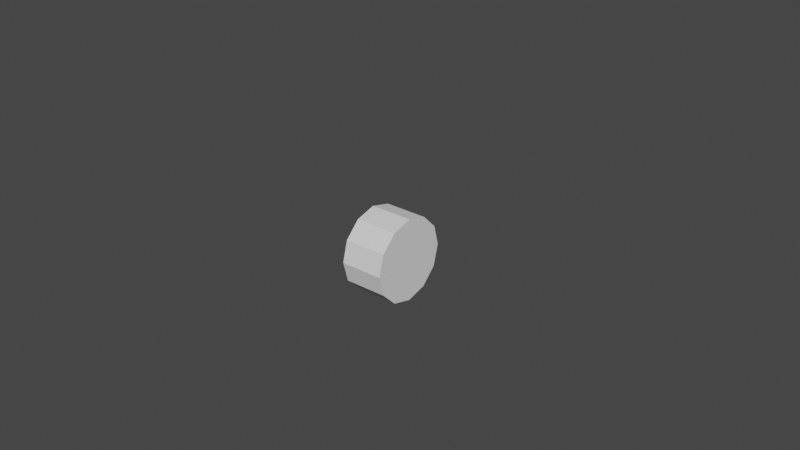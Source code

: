 # Source: car.blend  (saved by Blender 3.4.6; exported with 4.5.12 LTS)
import bpy
from mathutils import Matrix  # noqa: F401  (used for matrix-valued properties, if any)

bpy.ops.wm.read_factory_settings(use_empty=True)
scene = bpy.context.scene
scene.name = 'Scene'

# ---- collections
col_car = bpy.data.collections.new('car'); scene.collection.children.link(col_car)
col_wheel = bpy.data.collections.new('wheel'); scene.collection.children.link(col_wheel)

# ---- world
world_world = bpy.data.worlds.new('World'); scene.world = world_world
world_world.use_nodes = True; world_world.node_tree.nodes.clear()
_N = world_world.node_tree.nodes; _L = world_world.node_tree.links
n0 = _N.new('ShaderNodeOutputWorld'); n0.name = 'World Output'; n0.location = (300, 300)
n1 = _N.new('ShaderNodeBackground'); n1.name = 'Background'; n1.location = (10, 300)
n1.inputs[0].default_value = (0.05088, 0.05088, 0.05088, 1.0)
_L.new(n1.outputs[0], n0.inputs[0])
n0.is_active_output = True
world_world.color = (0.05088, 0.05088, 0.05088)
world_world.use_sun_shadow = False
world_world.sun_shadow_jitter_overblur = 0.0

# ---- meshes
me_cube_001 = bpy.data.meshes.new('Cube.001')
me_cube_001.from_pydata([(-1.018, -0.3636, 0.2271), (-1.018, -0.3636, 0.3184), (-0.857, -0.3636, 0.2271), (-0.857, -0.3636, 0.3184), (-1.018, -0.4047, 0.2271), (-1.018, -0.4047, 0.3184), (-0.857, -0.4047, 0.2271), (-0.857, -0.4047, 0.3184), (-0.828, -0.3744, 0.2573), (-0.828, -0.3744, 0.2139), (-0.828, -0.3939, 0.2139), (-0.828, -0.3939, 0.2573), (0.85, -1.64, 0.08304), (-0.85, -1.64, 0.08304), (0.85, 1.856, 0.1602), (-0.85, 1.856, 0.1602), (-0.85, -0.6149, -0.3789), (-0.85, -0.6149, 0.2153), (0.85, -0.6149, -0.3789), (0.85, -0.6149, 0.2153), (-0.85, 1.237, 0.2153), (0.85, 1.237, -0.3789), (-0.85, 1.237, -0.3789), (0.85, 1.237, 0.2153), (0.5375, 0.8849, 0.7895), (0.5375, 0.01627, 0.7895), (-0.5375, 0.01627, 0.7895), (-0.5375, 0.8849, 0.7895), (0.85, -1.677, -0.2455), (-0.85, -1.677, -0.2455), (-0.85, 1.856, -0.2455), (0.85, 1.856, -0.2455), (0.85, -0.6149, -0.2455), (-0.85, -0.6149, -0.2455), (0.85, 1.237, -0.2455), (-0.85, 1.237, -0.2455), (-0.85, -1.466, -0.3789), (0.85, -1.367, 0.1794), (-0.85, -1.367, 0.1794), (0.85, -1.466, -0.3789), (-0.85, -1.466, -0.2455), (0.85, -1.466, -0.2455), (-0.9234, -1.75, -0.4523), (0.9234, -1.75, -0.4523), (-0.9234, -1.75, -0.2455), (-0.9234, -1.466, -0.4523), (0.9234, -1.75, -0.2455), (0.9234, -1.466, -0.2455), (0.9234, -1.466, -0.4523), (-0.9234, -1.466, -0.2455), (-0.85, 1.665, 0.2153), (0.85, 1.665, -0.3789), (-0.85, 1.665, -0.3789), (0.85, 1.665, 0.2153), (0.85, 1.665, -0.2455), (-0.85, 1.665, -0.2455), (-0.9195, 1.926, -0.2455), (-0.9195, 1.926, -0.4484), (0.9195, 1.926, -0.4484), (0.9195, 1.926, -0.2455), (0.9195, 1.665, -0.4484), (-0.9195, 1.665, -0.2455), (-0.9195, 1.665, -0.4484), (0.9195, 1.665, -0.2455), (1.018, -0.4047, 0.2271), (1.018, -0.4047, 0.3184), (0.857, -0.4047, 0.2271), (0.857, -0.4047, 0.3184), (1.018, -0.3636, 0.2271), (1.018, -0.3636, 0.3184), (0.857, -0.3636, 0.2271), (0.857, -0.3636, 0.3184), (0.828, -0.3939, 0.2573), (0.828, -0.3939, 0.2139), (0.828, -0.3744, 0.2139), (0.828, -0.3744, 0.2573)], [], [(0, 1, 3, 2), (3, 7, 11, 8), (6, 7, 5, 4), (4, 5, 1, 0), (2, 6, 4, 0), (7, 3, 1, 5), (9, 8, 11, 10), (2, 3, 8, 9), (7, 6, 10, 11), (6, 2, 9, 10), (28, 12, 13, 29), (55, 50, 15, 30), (30, 15, 14, 31), (41, 37, 12, 28), (54, 51, 60, 63), (38, 13, 12, 37), (19, 23, 24, 25), (36, 16, 18, 39), (34, 23, 19, 32), (40, 38, 17, 33), (54, 53, 23, 34), (50, 20, 23, 53), (16, 22, 21, 18), (33, 17, 20, 35), (27, 26, 25, 24), (20, 17, 26, 27), (17, 19, 25, 26), (23, 20, 27, 24), (16, 33, 35, 22), (51, 54, 34, 21), (36, 40, 33, 16), (21, 34, 32, 18), (40, 36, 45, 49), (31, 54, 63, 59), (52, 55, 61, 62), (36, 39, 48, 45), (18, 32, 41, 39), (29, 40, 49, 44), (29, 13, 38, 40), (39, 41, 47, 48), (17, 38, 37, 19), (32, 19, 37, 41), (48, 47, 46, 43), (43, 46, 44, 42), (42, 44, 49, 45), (42, 45, 48, 43), (41, 28, 46, 47), (28, 29, 44, 46), (22, 35, 55, 52), (30, 31, 59, 56), (15, 50, 53, 14), (31, 14, 53, 54), (22, 52, 51, 21), (35, 20, 50, 55), (62, 57, 58, 60), (57, 56, 59, 58), (62, 61, 56, 57), (58, 59, 63, 60), (55, 30, 56, 61), (51, 52, 62, 60), (64, 65, 67, 66), (67, 71, 75, 72), (70, 71, 69, 68), (68, 69, 65, 64), (66, 70, 68, 64), (71, 67, 65, 69), (73, 72, 75, 74), (66, 67, 72, 73), (71, 70, 74, 75), (70, 66, 73, 74)])
_uv = me_cube_001.uv_layers.new(name='UVMap')
_uv.uv.foreach_set('vector', [0.375, 0.0, 0.625, 0.0, 0.625, 0.25, 0.375, 0.25, 0.875, 0.5, 0.625, 0.5, 0.625, 0.5, 0.875, 0.5, 0.375, 0.5, 0.625, 0.5, 0.625, 0.75, 0.375, 0.75, 0.375, 0.75, 0.625, 0.75, 0.625, 1.0, 0.375, 1.0, 0.125, 0.5, 0.375, 0.5, 0.375, 0.75, 0.125, 0.75, 0.625, 0.5, 0.875, 0.5, 0.875, 0.75, 0.625, 0.75, 0.375, 0.25, 0.625, 0.25, 0.625, 0.5, 0.375, 0.5, 0.375, 0.25, 0.625, 0.25, 0.625, 0.25, 0.375, 0.25, 0.625, 0.5, 0.375, 0.5, 0.375, 0.5, 0.625, 0.5, 0.375, 0.5, 0.125, 0.5, 0.125, 0.5, 0.375, 0.5, 0.441, 0.0, 0.625, 0.0, 0.625, 0.25, 0.441, 0.25, 0.441, 0.4874, 0.625, 0.4874, 0.625, 0.5, 0.441, 0.5, 0.441, 0.5, 0.625, 0.5, 0.625, 0.75, 0.441, 0.75, 0.441, 0.9835, 0.625, 0.9835, 0.625, 1.0, 0.441, 1.0, 0.441, 0.7626, 0.375, 0.7626, 0.375, 0.7626, 0.441, 0.7626, 0.8585, 0.5, 0.875, 0.5, 0.875, 0.75, 0.8585, 0.75, 0.625, 0.9167, 0.625, 0.7907, 0.625, 0.7907, 0.625, 0.9167, 0.1415, 0.5, 0.2083, 0.5, 0.2083, 0.75, 0.1415, 0.75, 0.441, 0.7907, 0.625, 0.7907, 0.625, 0.9167, 0.441, 0.9167, 0.441, 0.2665, 0.625, 0.2665, 0.625, 0.3333, 0.441, 0.3333, 0.441, 0.7626, 0.625, 0.7626, 0.625, 0.7907, 0.441, 0.7907, 0.6376, 0.5, 0.6657, 0.5, 0.6657, 0.75, 0.6376, 0.75, 0.2083, 0.5, 0.3343, 0.5, 0.3343, 0.75, 0.2083, 0.75, 0.441, 0.3333, 0.625, 0.3333, 0.625, 0.4593, 0.441, 0.4593, 0.6657, 0.5, 0.7917, 0.5, 0.7917, 0.75, 0.6657, 0.75, 0.625, 0.4593, 0.625, 0.3333, 0.625, 0.3333, 0.625, 0.4593, 0.7917, 0.5, 0.7917, 0.75, 0.7917, 0.75, 0.7917, 0.5, 0.6657, 0.75, 0.6657, 0.5, 0.6657, 0.5, 0.6657, 0.75, 0.375, 0.3333, 0.441, 0.3333, 0.441, 0.4593, 0.375, 0.4593, 0.375, 0.7626, 0.441, 0.7626, 0.441, 0.7907, 0.375, 0.7907, 0.375, 0.2665, 0.441, 0.2665, 0.441, 0.3333, 0.375, 0.3333, 0.375, 0.7907, 0.441, 0.7907, 0.441, 0.9167, 0.375, 0.9167, 0.441, 0.2665, 0.375, 0.2665, 0.375, 0.2665, 0.441, 0.2665, 0.441, 0.75, 0.441, 0.7626, 0.441, 0.7626, 0.441, 0.75, 0.375, 0.4874, 0.441, 0.4874, 0.441, 0.4874, 0.375, 0.4874, 0.1415, 0.5, 0.1415, 0.75, 0.1415, 0.75, 0.1415, 0.5, 0.375, 0.9167, 0.441, 0.9167, 0.441, 0.9835, 0.375, 0.9835, 0.441, 0.25, 0.441, 0.2665, 0.441, 0.2665, 0.441, 0.25, 0.441, 0.25, 0.625, 0.25, 0.625, 0.2665, 0.441, 0.2665, 0.375, 0.9835, 0.441, 0.9835, 0.441, 0.9835, 0.375, 0.9835, 0.7917, 0.5, 0.8585, 0.5, 0.8585, 0.75, 0.7917, 0.75, 0.441, 0.9167, 0.625, 0.9167, 0.625, 0.9835, 0.441, 0.9835, 0.375, 0.9835, 0.441, 0.9835, 0.441, 1.0, 0.375, 1.0, 0.375, 0.0, 0.441, 0.0, 0.441, 0.25, 0.375, 0.25, 0.375, 0.25, 0.441, 0.25, 0.441, 0.2665, 0.375, 0.2665, 0.125, 0.5, 0.1415, 0.5, 0.1415, 0.75, 0.125, 0.75, 0.441, 0.9835, 0.441, 1.0, 0.441, 1.0, 0.441, 0.9835, 0.441, 0.0, 0.441, 0.25, 0.441, 0.25, 0.441, 0.0, 0.375, 0.4593, 0.441, 0.4593, 0.441, 0.4874, 0.375, 0.4874, 0.441, 0.5, 0.441, 0.75, 0.441, 0.75, 0.441, 0.5, 0.625, 0.5, 0.6376, 0.5, 0.6376, 0.75, 0.625, 0.75, 0.441, 0.75, 0.625, 0.75, 0.625, 0.7626, 0.441, 0.7626, 0.3343, 0.5, 0.3624, 0.5, 0.3624, 0.75, 0.3343, 0.75, 0.441, 0.4593, 0.625, 0.4593, 0.625, 0.4874, 0.441, 0.4874, 0.3624, 0.5, 0.375, 0.5, 0.375, 0.75, 0.3624, 0.75, 0.375, 0.5, 0.441, 0.5, 0.441, 0.75, 0.375, 0.75, 0.375, 0.4874, 0.441, 0.4874, 0.441, 0.5, 0.375, 0.5, 0.375, 0.75, 0.441, 0.75, 0.441, 0.7626, 0.375, 0.7626, 0.441, 0.4874, 0.441, 0.5, 0.441, 0.5, 0.441, 0.4874, 0.3624, 0.75, 0.3624, 0.5, 0.3624, 0.5, 0.3624, 0.75, 0.375, 0.0, 0.625, 0.0, 0.625, 0.25, 0.375, 0.25, 0.875, 0.5, 0.625, 0.5, 0.625, 0.5, 0.875, 0.5, 0.375, 0.5, 0.625, 0.5, 0.625, 0.75, 0.375, 0.75, 0.375, 0.75, 0.625, 0.75, 0.625, 1.0, 0.375, 1.0, 0.125, 0.5, 0.375, 0.5, 0.375, 0.75, 0.125, 0.75, 0.625, 0.5, 0.875, 0.5, 0.875, 0.75, 0.625, 0.75, 0.375, 0.25, 0.625, 0.25, 0.625, 0.5, 0.375, 0.5, 0.375, 0.25, 0.625, 0.25, 0.625, 0.25, 0.375, 0.25, 0.625, 0.5, 0.375, 0.5, 0.375, 0.5, 0.625, 0.5, 0.375, 0.5, 0.125, 0.5, 0.125, 0.5, 0.375, 0.5])
me_cube_001.update()
me_cube_005 = bpy.data.meshes.new('Cube.005')
me_cube_005.from_pydata([(-0.846, 1.076, -0.2775), (-0.5315, 0.413, 0.3382), (0.846, 1.076, -0.2775), (0.5315, 0.413, 0.3382), (-0.846, -0.8311, -0.2775), (-0.5315, -0.456, 0.3382), (0.846, -0.8311, -0.2775), (0.5315, -0.456, 0.3382)], [], [(0, 1, 3, 2), (2, 3, 7, 6), (6, 7, 5, 4), (4, 5, 1, 0), (2, 6, 4, 0), (7, 3, 1, 5)])
_uv = me_cube_005.uv_layers.new(name='UVMap')
_uv.uv.foreach_set('vector', [0.375, 0.0, 0.625, 0.0, 0.625, 0.25, 0.375, 0.25, 0.375, 0.25, 0.625, 0.25, 0.625, 0.5, 0.375, 0.5, 0.375, 0.5, 0.625, 0.5, 0.625, 0.75, 0.375, 0.75, 0.375, 0.75, 0.625, 0.75, 0.625, 1.0, 0.375, 1.0, 0.125, 0.5, 0.375, 0.5, 0.375, 0.75, 0.125, 0.75, 0.625, 0.5, 0.875, 0.5, 0.875, 0.75, 0.625, 0.75])
me_cube_005.update()
me_cylinder_010 = bpy.data.meshes.new('Cylinder.010')
me_cylinder_010.from_pydata([(-0.1503, 0.2911, -2.933e-08), (0.1503, 0.2911, 1.463e-08), (0.1503, 0.2521, -0.1455), (0.1503, 0.1455, -0.2521), (-0.1503, -1.242e-08, -0.2911), (0.1503, -1.242e-08, -0.2911), (-0.1503, -0.1455, -0.2521), (0.1503, -0.1455, -0.2521), (-0.1503, -0.2521, -0.1455), (0.1503, -0.2521, -0.1455), (-0.1503, -0.2911, -2.933e-08), (0.1503, -0.2911, 1.463e-08), (-0.1503, -0.2521, 0.1455), (0.1503, -0.2521, 0.1455), (-0.1503, -0.1455, 0.2521), (0.1503, -0.1455, 0.2521), (-0.1503, -1.242e-08, 0.2911), (0.1503, -1.242e-08, 0.2911), (-0.1503, 0.1455, 0.2521), (0.1503, 0.1455, 0.2521), (-0.1503, 0.2521, 0.1455), (0.1503, 0.2521, 0.1455), (0.1503, 1.264e-07, 2.559e-08), (-0.1503, 0.1455, -0.2521), (-0.1503, 0.2521, -0.1455), (-0.1503, -1.395e-07, 2.559e-08)], [], [(0, 1, 2, 24), (24, 2, 3, 23), (23, 3, 5, 4), (4, 5, 7, 6), (6, 7, 9, 8), (8, 9, 11, 10), (10, 11, 13, 12), (12, 13, 15, 14), (14, 15, 17, 16), (16, 17, 19, 18), (3, 2, 22), (18, 19, 21, 20), (20, 21, 1, 0), (19, 17, 22), (17, 15, 22), (15, 13, 22), (13, 11, 22), (11, 9, 22), (9, 7, 22), (7, 5, 22), (1, 21, 22), (2, 1, 22), (5, 3, 22), (21, 19, 22), (6, 8, 25), (14, 16, 25), (16, 18, 25), (18, 20, 25), (20, 0, 25), (0, 24, 25), (24, 23, 25), (23, 4, 25), (10, 12, 25), (8, 10, 25), (4, 6, 25), (12, 14, 25)])
_uv = me_cylinder_010.uv_layers.new(name='UVMap')
_uv.uv.foreach_set('vector', [1.0, 0.5, 1.0, 1.0, 0.9167, 1.0, 0.9167, 0.5, 0.9167, 0.5, 0.9167, 1.0, 0.8333, 1.0, 0.8333, 0.5, 0.8333, 0.5, 0.8333, 1.0, 0.75, 1.0, 0.75, 0.5, 0.75, 0.5, 0.75, 1.0, 0.6667, 1.0, 0.6667, 0.5, 0.6667, 0.5, 0.6667, 1.0, 0.5833, 1.0, 0.5833, 0.5, 0.5833, 0.5, 0.5833, 1.0, 0.5, 1.0, 0.5, 0.5, 0.5, 0.5, 0.5, 1.0, 0.4167, 1.0, 0.4167, 0.5, 0.4167, 0.5, 0.4167, 1.0, 0.3333, 1.0, 0.3333, 0.5, 0.3333, 0.5, 0.3333, 1.0, 0.25, 1.0, 0.25, 0.5, 0.25, 0.5, 0.25, 1.0, 0.1667, 1.0, 0.1667, 0.5, 0.8333, 1.0, 0.9167, 1.0, 0.8333, 1.0, 0.1667, 0.5, 0.1667, 1.0, 0.08333, 1.0, 0.08333, 0.5, 0.08333, 0.5, 0.08333, 1.0, 7.451e-08, 1.0, 7.451e-08, 0.5, 0.1667, 1.0, 0.25, 1.0, 0.1667, 1.0, 0.25, 1.0, 0.3333, 1.0, 0.25, 1.0, 0.3333, 1.0, 0.4167, 1.0, 0.3333, 1.0, 0.4167, 1.0, 0.5, 1.0, 0.4167, 1.0, 0.5, 1.0, 0.5833, 1.0, 0.5, 1.0, 0.5833, 1.0, 0.6667, 1.0, 0.5833, 1.0, 0.6667, 1.0, 0.75, 1.0, 0.6667, 1.0, 7.451e-08, 1.0, 0.08333, 1.0, 7.451e-08, 1.0, 0.9167, 1.0, 1.0, 1.0, 0.9167, 1.0, 0.75, 1.0, 0.8333, 1.0, 0.75, 1.0, 0.08333, 1.0, 0.1667, 1.0, 0.08333, 1.0, 0.8333, 1.0, 0.9167, 1.0, 0.8333, 1.0, 0.1667, 1.0, 0.25, 1.0, 0.1667, 1.0, 0.25, 1.0, 0.3333, 1.0, 0.25, 1.0, 0.3333, 1.0, 0.4167, 1.0, 0.3333, 1.0, 0.4167, 1.0, 0.5, 1.0, 0.4167, 1.0, 0.5, 1.0, 0.5833, 1.0, 0.5, 1.0, 0.5833, 1.0, 0.6667, 1.0, 0.5833, 1.0, 0.6667, 1.0, 0.75, 1.0, 0.6667, 1.0, 7.451e-08, 1.0, 0.08333, 1.0, 7.451e-08, 1.0, 0.9167, 1.0, 1.0, 1.0, 0.9167, 1.0, 0.75, 1.0, 0.8333, 1.0, 0.75, 1.0, 0.08333, 1.0, 0.1667, 1.0, 0.08333, 1.0])
_ca = me_cylinder_010.color_attributes.new('Col', 'BYTE_COLOR', 'CORNER')
_ca.data.foreach_set('color', [1.0, 1.0, 1.0, 1.0, 1.0, 1.0, 1.0, 1.0, 1.0, 1.0, 1.0, 1.0, 1.0, 1.0, 1.0, 1.0, 1.0, 1.0, 1.0, 1.0, 1.0, 1.0, 1.0, 1.0, 1.0, 1.0, 1.0, 1.0, 1.0, 1.0, 1.0, 1.0, 1.0, 1.0, 1.0, 1.0, 1.0, 1.0, 1.0, 1.0, 1.0, 1.0, 1.0, 1.0, 1.0, 1.0, 1.0, 1.0, 1.0, 1.0, 1.0, 1.0, 1.0, 1.0, 1.0, 1.0, 1.0, 1.0, 1.0, 1.0, 1.0, 1.0, 1.0, 1.0, 1.0, 1.0, 1.0, 1.0, 1.0, 1.0, 1.0, 1.0, 1.0, 1.0, 1.0, 1.0, 1.0, 1.0, 1.0, 1.0, 1.0, 1.0, 1.0, 1.0, 1.0, 1.0, 1.0, 1.0, 1.0, 1.0, 1.0, 1.0, 1.0, 1.0, 1.0, 1.0, 1.0, 1.0, 1.0, 1.0, 1.0, 1.0, 1.0, 1.0, 1.0, 1.0, 1.0, 1.0, 1.0, 1.0, 1.0, 1.0, 1.0, 1.0, 1.0, 1.0, 1.0, 1.0, 1.0, 1.0, 1.0, 1.0, 1.0, 1.0, 1.0, 1.0, 1.0, 1.0, 1.0, 1.0, 1.0, 1.0, 1.0, 1.0, 1.0, 1.0, 1.0, 1.0, 1.0, 1.0, 1.0, 1.0, 1.0, 1.0, 1.0, 1.0, 1.0, 1.0, 1.0, 1.0, 1.0, 1.0, 1.0, 1.0, 1.0, 1.0, 1.0, 1.0, 1.0, 1.0, 0.7835, 0.6939, 0.7157, 1.0, 0.7835, 0.6939, 0.7157, 1.0, 0.7835, 0.6939, 0.7157, 1.0, 1.0, 1.0, 1.0, 1.0, 1.0, 1.0, 1.0, 1.0, 1.0, 1.0, 1.0, 1.0, 1.0, 1.0, 1.0, 1.0, 1.0, 1.0, 1.0, 1.0, 1.0, 1.0, 1.0, 1.0, 1.0, 1.0, 1.0, 1.0, 1.0, 1.0, 1.0, 1.0, 0.7835, 0.6939, 0.7157, 1.0, 0.7835, 0.6939, 0.7157, 1.0, 0.7835, 0.6939, 0.7157, 1.0, 0.3864, 0.05951, 0.05127, 1.0, 0.3864, 0.05951, 0.05127, 1.0, 0.3864, 0.05951, 0.05127, 1.0, 0.7835, 0.6939, 0.7157, 1.0, 0.7835, 0.6939, 0.7157, 1.0, 0.7835, 0.6939, 0.7157, 1.0, 0.3864, 0.05951, 0.05127, 1.0, 0.3864, 0.05951, 0.05127, 1.0, 0.3864, 0.05951, 0.05127, 1.0, 0.7835, 0.6939, 0.7157, 1.0, 0.7835, 0.6939, 0.7157, 1.0, 0.7835, 0.6939, 0.7157, 1.0, 0.3864, 0.05951, 0.05127, 1.0, 0.3864, 0.05951, 0.05127, 1.0, 0.3864, 0.05951, 0.05127, 1.0, 0.7835, 0.6939, 0.7157, 1.0, 0.7835, 0.6939, 0.7157, 1.0, 0.7835, 0.6939, 0.7157, 1.0, 0.7835, 0.6939, 0.7157, 1.0, 0.7835, 0.6939, 0.7157, 1.0, 0.7835, 0.6939, 0.7157, 1.0, 0.3864, 0.05951, 0.05127, 1.0, 0.3864, 0.05951, 0.05127, 1.0, 0.3864, 0.05951, 0.05127, 1.0, 0.3864, 0.05951, 0.05127, 1.0, 0.3864, 0.05951, 0.05127, 1.0, 0.3864, 0.05951, 0.05127, 1.0, 0.3864, 0.05951, 0.05127, 1.0, 0.3864, 0.05951, 0.05127, 1.0, 0.3864, 0.05951, 0.05127, 1.0, 0.7835, 0.6939, 0.7157, 1.0, 0.7835, 0.6939, 0.7157, 1.0, 0.7835, 0.6939, 0.7157, 1.0, 0.7835, 0.6939, 0.7157, 1.0, 0.7835, 0.6939, 0.7157, 1.0, 0.7835, 0.6939, 0.7157, 1.0, 0.3864, 0.05951, 0.05127, 1.0, 0.3864, 0.05951, 0.05127, 1.0, 0.3864, 0.05951, 0.05127, 1.0, 0.7835, 0.6939, 0.7157, 1.0, 0.7835, 0.6939, 0.7157, 1.0, 0.7835, 0.6939, 0.7157, 1.0, 0.3864, 0.05951, 0.05127, 1.0, 0.3864, 0.05951, 0.05127, 1.0, 0.3864, 0.05951, 0.05127, 1.0, 0.7835, 0.6939, 0.7157, 1.0, 0.7835, 0.6939, 0.7157, 1.0, 0.7835, 0.6939, 0.7157, 1.0, 0.3864, 0.05951, 0.05127, 1.0, 0.3864, 0.05951, 0.05127, 1.0, 0.3864, 0.05951, 0.05127, 1.0, 0.7835, 0.6939, 0.7157, 1.0, 0.7835, 0.6939, 0.7157, 1.0, 0.7835, 0.6939, 0.7157, 1.0, 0.7835, 0.6939, 0.7157, 1.0, 0.7835, 0.6939, 0.7157, 1.0, 0.7835, 0.6939, 0.7157, 1.0, 0.3864, 0.05951, 0.05127, 1.0, 0.3864, 0.05951, 0.05127, 1.0, 0.3864, 0.05951, 0.05127, 1.0, 0.3864, 0.05951, 0.05127, 1.0, 0.3864, 0.05951, 0.05127, 1.0, 0.3864, 0.05951, 0.05127, 1.0, 0.3864, 0.05951, 0.05127, 1.0, 0.3864, 0.05951, 0.05127, 1.0, 0.3864, 0.05951, 0.05127, 1.0])
me_cylinder_010.use_paint_bone_selection = False
me_cylinder_010.use_paint_mask = True
me_cylinder_010.update()

# ---- objects
ob_car = bpy.data.objects.new('car', me_cube_001)
ob_bottom_hull = bpy.data.objects.new('bottom hull', None)
ob_top_hull = bpy.data.objects.new('top hull', me_cube_005)
ob_wheel = bpy.data.objects.new('wheel', me_cylinder_010)

# ---- transforms, parenting, visibility, modifiers, constraints
ob_car.location = (0.0, 0.0, 0.0)
ob_bottom_hull.parent = ob_car
ob_bottom_hull.location = (0.0, 0.1047, -0.09761)
ob_bottom_hull.scale = (0.8474, 1.746, 0.2764)
ob_bottom_hull.empty_display_type = 'CUBE'
ob_top_hull.parent = ob_car
ob_top_hull.location = (0.0, 0.4299, 0.4486)
ob_top_hull.rotation_euler = (0.0, -0.0, 3.142)
ob_top_hull.display_type = 'WIRE'
ob_wheel.location = (0.0, 0.0, 0.0)

# ---- collection membership
col_car.objects.link(ob_car)
col_car.objects.link(ob_bottom_hull)
col_car.objects.link(ob_top_hull)
col_wheel.objects.link(ob_wheel)
def _layer_coll(name, lc=None):
    lc = lc or bpy.context.view_layer.layer_collection
    for c in lc.children:
        if c.name == name: return c
        r = _layer_coll(name, c)
        if r: return r
_layer_coll('car').exclude = True

# ---- scene / render settings (as saved in the file)
scene.frame_start = 1; scene.frame_end = 250; scene.frame_set(1)
scene.render.engine = 'BLENDER_EEVEE_NEXT'
scene.cycles.sampling_pattern = 'TABULATED_SOBOL'
scene.cycles.use_light_tree = False
scene.view_settings.view_transform = 'Filmic'
bpy.context.view_layer.update()

# ---- added for rendering (the .blend has no active camera and no usable light): camera, sun
cam_auto = bpy.data.cameras.new('AutoCamera')
cam_auto.lens = 50.0
cam_auto.sensor_width = 36.0
cam_auto.clip_end = 1000.0
ob_auto_camera = bpy.data.objects.new('AutoCamera', cam_auto)
scene.collection.objects.link(ob_auto_camera)
ob_auto_camera.location = (4.0542, -4.77732, 3.41197)
ob_auto_camera.rotation_euler = (1.09748, -7.21219e-08, 0.694738)
scene.camera = ob_auto_camera
light_auto_sun = bpy.data.lights.new('AutoSun', 'SUN')
light_auto_sun.energy = 3.0
light_auto_sun.angle = 0.0523599
ob_auto_sun = bpy.data.objects.new('AutoSun', light_auto_sun)
scene.collection.objects.link(ob_auto_sun)
ob_auto_sun.rotation_euler = (0.872665, 0.174533, 0.523599)
bpy.context.view_layer.update()
